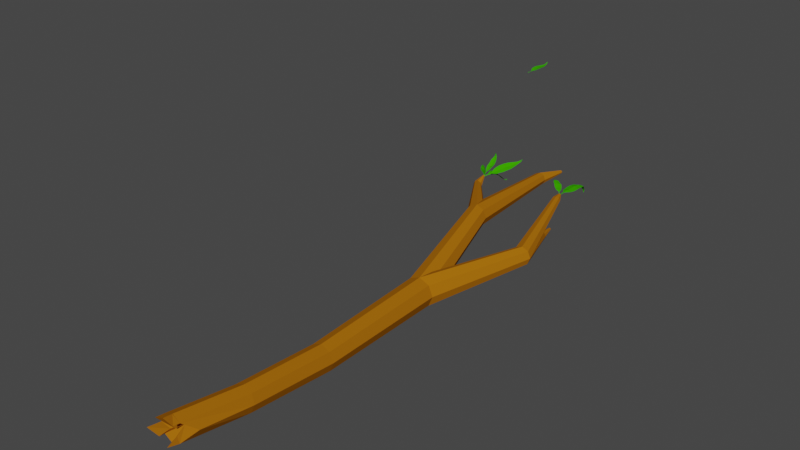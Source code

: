 # Source: stick_02.blend  (saved by Blender 3.4.6; exported with 4.5.12 LTS)
import bpy
from mathutils import Matrix  # noqa: F401  (used for matrix-valued properties, if any)

bpy.ops.wm.read_factory_settings(use_empty=True)
scene = bpy.context.scene
scene.name = 'Scene'

# ---- collections
col_collection = bpy.data.collections.new('Collection'); scene.collection.children.link(col_collection)

# ---- materials (node trees are filled in below, after node groups)
mat_material_001 = bpy.data.materials.new('Material.001')
mat_material_001.use_transparent_shadow = False
mat_leaf = bpy.data.materials.new('Leaf')
mat_leaf.use_transparent_shadow = False

# ---- material node trees
mat_material_001.use_nodes = True; mat_material_001.node_tree.nodes.clear()
_N = mat_material_001.node_tree.nodes; _L = mat_material_001.node_tree.links
n0 = _N.new('ShaderNodeBsdfPrincipled'); n0.name = 'Principled BSDF'; n0.location = (10, 300)
n0.distribution = 'GGX'
n0.subsurface_method = 'RANDOM_WALK_SKIN'
n0.inputs[0].default_value = (0.371, 0.1281, 0.004523, 1.0)
n0.inputs[2].default_value = 1.0
n0.inputs[3].default_value = 1.45
n0.inputs[13].default_value = 0.0
n0.inputs[27].default_value = (0.0, 0.0, 0.0, 1.0)
n0.inputs[28].default_value = 1.0
n1 = _N.new('ShaderNodeOutputMaterial'); n1.name = 'Material Output'; n1.location = (300, 300)
_L.new(n0.outputs[0], n1.inputs[0])
n1.is_active_output = True
mat_leaf.use_nodes = True; mat_leaf.node_tree.nodes.clear()
_N = mat_leaf.node_tree.nodes; _L = mat_leaf.node_tree.links
n0 = _N.new('ShaderNodeBsdfPrincipled'); n0.name = 'Principled BSDF'; n0.location = (10, 300)
n0.distribution = 'GGX'
n0.subsurface_method = 'RANDOM_WALK_SKIN'
n0.inputs[0].default_value = (0.03982, 0.3786, 0.0, 1.0)
n0.inputs[2].default_value = 1.0
n0.inputs[3].default_value = 1.45
n0.inputs[13].default_value = 0.0
n0.inputs[27].default_value = (0.0, 0.0, 0.0, 1.0)
n0.inputs[28].default_value = 1.0
n1 = _N.new('ShaderNodeOutputMaterial'); n1.name = 'Material Output'; n1.location = (300, 300)
_L.new(n0.outputs[0], n1.inputs[0])
n1.is_active_output = True

# ---- world
world_world = bpy.data.worlds.new('World'); scene.world = world_world
world_world.use_nodes = True; world_world.node_tree.nodes.clear()
_N = world_world.node_tree.nodes; _L = world_world.node_tree.links
n0 = _N.new('ShaderNodeOutputWorld'); n0.name = 'World Output'; n0.location = (300, 300)
n1 = _N.new('ShaderNodeBackground'); n1.name = 'Background'; n1.location = (10, 300)
n1.inputs[0].default_value = (0.05088, 0.05088, 0.05088, 1.0)
_L.new(n1.outputs[0], n0.inputs[0])
n0.is_active_output = True
world_world.color = (0.05088, 0.05088, 0.05088)
world_world.use_sun_shadow = False
world_world.sun_shadow_jitter_overblur = 0.0

# ---- meshes
me_cylinder = bpy.data.meshes.new('Cylinder')
me_cylinder.from_pydata([(1.449e-10, -0.08146, 0.1232), (0.01303, -1.157, 0.08345), (0.08714, -0.08146, 0.08714), (0.08986, -1.157, 0.05162), (0.1232, -0.08146, -3.34e-09), (0.1217, -1.157, -0.0252), (0.08714, -0.08146, -0.08714), (0.08986, -1.157, -0.102), (1.449e-10, -0.08146, -0.1232), (0.01303, -1.157, -0.1339), (-0.08714, -0.08146, -0.08714), (-0.0638, -1.157, -0.102), (-0.1232, -0.08146, -3.34e-09), (-0.09562, -1.157, -0.0252), (-0.08714, -0.08146, 0.08714), (-0.0638, -1.157, 0.05162), (-0.1799, 0.8689, 0.3115), (-0.114, 0.8689, 0.2842), (-0.08673, 0.8689, 0.2183), (-0.114, 0.8689, 0.1524), (-0.1799, 0.8689, 0.1251), (-0.2459, 0.8689, 0.1524), (-0.2732, 0.8689, 0.2183), (-0.2459, 0.8689, 0.2842), (0.008033, -1.855, 0.1305), (0.08073, -1.86, 0.099), (0.1096, -1.869, 0.0255), (0.07763, -1.876, -0.04692), (0.003654, -1.876, -0.07584), (-0.06904, -1.871, -0.04431), (-0.09787, -1.862, 0.0292), (-0.06594, -1.856, 0.1016), (0.4995, 0.5132, 0.3094), (0.5532, 0.5132, 0.2872), (0.5754, 0.5132, 0.2335), (0.5532, 0.5132, 0.1798), (0.4995, 0.5132, 0.1576), (0.4459, 0.5132, 0.1798), (0.4236, 0.5132, 0.2335), (0.4459, 0.5132, 0.2872), (-0.1799, 1.79, 0.2707), (-0.1429, 1.79, 0.2553), (-0.1276, 1.79, 0.2183), (-0.1429, 1.79, 0.1812), (-0.1799, 1.79, 0.1659), (-0.217, 1.79, 0.1812), (-0.2323, 1.79, 0.2183), (-0.217, 1.79, 0.2553), (0.3358, 1.219, 0.4125), (0.3587, 1.226, 0.4025), (0.3669, 1.234, 0.3797), (0.3555, 1.241, 0.3574), (0.3312, 1.241, 0.3487), (0.3083, 1.234, 0.3588), (0.3001, 1.225, 0.3816), (0.3115, 1.219, 0.4039), (0.3043, 1.098, 0.1367), (0.328, 1.098, 0.1269), (0.3379, 1.098, 0.1031), (0.328, 1.098, 0.07938), (0.3043, 1.098, 0.06954), (0.2805, 1.098, 0.07938), (0.2707, 1.098, 0.1031), (0.2805, 1.098, 0.1269), (-0.04666, -2.384, 0.1793), (0.02603, -2.39, 0.1478), (0.08758, -2.295, 0.0742), (0.02294, -2.405, 0.001893), (-0.05104, -2.406, -0.02702), (-0.1237, -2.4, 0.004509), (-0.1526, -2.392, 0.07801), (-0.1206, -2.385, 0.1504), (-0.03185, -2.312, 0.06799), (0.02264, -2.439, 0.1524), (-0.04228, -2.388, 0.1819), (-0.01651, -2.342, 0.1047), (-0.1596, -2.498, 0.0913), (-0.1198, -2.445, 0.01107), (-0.08036, -2.385, 0.05376), (-0.05149, -2.421, -0.02545), (0.009254, -2.491, 0.0165), (-0.03875, -2.374, 0.01061), (-0.04881, -2.455, 0.1869), (-0.1228, -2.456, 0.158), (-0.034, -2.383, 0.07557), (0.2887, 1.234, 0.1133), (0.2966, 1.234, 0.11), (0.2998, 1.234, 0.1021), (0.2966, 1.234, 0.09424), (0.2887, 1.234, 0.09097), (0.2808, 1.234, 0.09424), (0.2775, 1.234, 0.1021), (0.2808, 1.234, 0.11), (0.3273, 1.283, 0.4121), (0.3358, 1.286, 0.4084), (0.3389, 1.289, 0.3999), (0.3346, 1.291, 0.3916), (0.3255, 1.291, 0.3883), (0.317, 1.289, 0.3921), (0.3139, 1.286, 0.4006), (0.3182, 1.283, 0.4089), (-0.08075, 1.961, 0.2628), (-0.07055, 1.961, 0.2586), (-0.06633, 1.961, 0.2484), (-0.07055, 1.961, 0.2382), (-0.08075, 1.961, 0.234), (-0.09096, 1.961, 0.2382), (-0.09518, 1.961, 0.2484), (-0.09096, 1.961, 0.2586), (-0.4645, 1.272, 0.2964), (-0.4359, 1.272, 0.2846), (-0.4241, 1.272, 0.256), (-0.4359, 1.272, 0.2274), (-0.4645, 1.272, 0.2155), (-0.4931, 1.272, 0.2274), (-0.5049, 1.272, 0.256), (-0.4931, 1.272, 0.2846), (-0.4629, 1.351, 0.3208), (-0.4555, 1.351, 0.3178), (-0.4524, 1.351, 0.3104), (-0.4555, 1.351, 0.3029), (-0.4629, 1.351, 0.2999), (-0.4703, 1.351, 0.3029), (-0.4734, 1.351, 0.3104), (-0.4703, 1.351, 0.3178), (-0.4669, 1.351, 0.3162), (-0.46, 1.351, 0.3162), (-0.4655, 1.373, 0.3288), (-0.4614, 1.373, 0.3288), (-0.467, 1.392, 0.3399), (-0.4599, 1.392, 0.3399), (-0.4818, 1.414, 0.3564), (-0.4434, 1.412, 0.3554), (-0.4895, 1.446, 0.3749), (-0.4369, 1.446, 0.3754), (-0.4881, 1.488, 0.4066), (-0.4406, 1.492, 0.4044), (-0.4711, 1.516, 0.4381), (-0.4541, 1.521, 0.4372), (-0.4597, 1.508, 0.4699), (-0.4571, 1.509, 0.4699), (-0.4634, 1.351, 0.3162), (-0.4634, 1.373, 0.3288), (-0.4634, 1.392, 0.3399), (-0.4634, 1.415, 0.3517), (-0.463, 1.45, 0.3694), (-0.4645, 1.494, 0.4027), (-0.4626, 1.519, 0.4377), (-0.458, 1.508, 0.4708), (-0.4617, 1.351, 0.3162), (-0.4624, 1.373, 0.3288), (-0.4617, 1.392, 0.3399), (-0.4534, 1.413, 0.3536), (-0.4498, 1.449, 0.3713), (-0.4516, 1.493, 0.4038), (-0.4583, 1.52, 0.4375), (-0.4575, 1.508, 0.4705), (-0.4645, 1.373, 0.3288), (-0.4652, 1.392, 0.3399), (-0.4735, 1.413, 0.3538), (-0.4761, 1.448, 0.3715), (-0.4768, 1.491, 0.4049), (-0.4668, 1.517, 0.4379), (-0.4586, 1.508, 0.4707), (-0.4652, 1.351, 0.3162), (-0.4562, 1.518, 0.4561), (-0.466, 1.515, 0.4566), (-0.4611, 1.517, 0.4564), (-0.4587, 1.517, 0.4562), (-0.4636, 1.516, 0.4565), (-0.4474, 1.511, 0.4217), (-0.4814, 1.509, 0.4223), (-0.4647, 1.513, 0.4197), (-0.4561, 1.512, 0.4204), (-0.473, 1.511, 0.4206), (-0.4372, 1.471, 0.386), (-0.4887, 1.469, 0.387), (-0.4636, 1.473, 0.3851), (-0.4506, 1.473, 0.386), (-0.4763, 1.471, 0.3871), (-0.4403, 1.428, 0.3676), (-0.4866, 1.428, 0.3669), (-0.4634, 1.43, 0.3638), (-0.4519, 1.429, 0.3659), (-0.475, 1.429, 0.3656), (-0.4566, 1.514, 0.4643), (-0.4597, 1.513, 0.4645), (-0.4582, 1.513, 0.4644), (-0.4612, 1.513, 0.4646), (-0.4628, 1.512, 0.4646), (-0.4602, 1.35, 0.3157), (-0.4523, 1.346, 0.311), (-0.4395, 1.378, 0.3244), (-0.4349, 1.376, 0.3216), (-0.4243, 1.404, 0.3339), (-0.4162, 1.401, 0.3292), (-0.4196, 1.441, 0.3585), (-0.3769, 1.419, 0.3317), (-0.3995, 1.487, 0.3803), (-0.339, 1.458, 0.3459), (-0.3579, 1.549, 0.3955), (-0.3034, 1.523, 0.3635), (-0.3017, 1.602, 0.4026), (-0.2815, 1.593, 0.3908), (-0.2644, 1.625, 0.4256), (-0.2612, 1.624, 0.4239), (-0.4563, 1.348, 0.3133), (-0.4372, 1.377, 0.323), (-0.4203, 1.403, 0.3316), (-0.4015, 1.432, 0.34), (-0.3708, 1.475, 0.3583), (-0.3321, 1.539, 0.374), (-0.2916, 1.598, 0.3967), (-0.2615, 1.625, 0.4265), (-0.4543, 1.347, 0.3122), (-0.436, 1.376, 0.3223), (-0.4183, 1.402, 0.3304), (-0.3892, 1.425, 0.3359), (-0.3548, 1.467, 0.3524), (-0.3166, 1.531, 0.3686), (-0.2866, 1.595, 0.3937), (-0.2612, 1.624, 0.4257), (-0.4383, 1.377, 0.3237), (-0.4223, 1.403, 0.3328), (-0.412, 1.436, 0.3497), (-0.385, 1.481, 0.3699), (-0.3455, 1.544, 0.3856), (-0.2966, 1.6, 0.3996), (-0.2623, 1.625, 0.4267), (-0.4583, 1.349, 0.3145), (-0.2703, 1.614, 0.4048), (-0.2819, 1.619, 0.4116), (-0.2761, 1.616, 0.4082), (-0.2732, 1.615, 0.4065), (-0.279, 1.618, 0.4099), (-0.2912, 1.557, 0.3773), (-0.3309, 1.577, 0.3981), (-0.3124, 1.569, 0.3836), (-0.3018, 1.563, 0.3804), (-0.3217, 1.573, 0.3907), (-0.3194, 1.489, 0.3564), (-0.3788, 1.517, 0.3901), (-0.3507, 1.506, 0.3685), (-0.335, 1.497, 0.3627), (-0.3645, 1.511, 0.3799), (-0.3574, 1.438, 0.3405), (-0.4107, 1.463, 0.3707), (-0.3856, 1.453, 0.3508), (-0.3714, 1.445, 0.3458), (-0.398, 1.458, 0.3611), (-0.2648, 1.62, 0.4146), (-0.2684, 1.622, 0.4168), (-0.2666, 1.621, 0.4157), (-0.2702, 1.623, 0.4178), (-0.2721, 1.624, 0.4189), (-0.4567, 1.351, 0.3076), (-0.4614, 1.348, 0.3135), (-0.4752, 1.374, 0.307), (-0.4779, 1.373, 0.3105), (-0.4896, 1.396, 0.3042), (-0.4944, 1.393, 0.3102), (-0.5005, 1.426, 0.2867), (-0.5254, 1.408, 0.3199), (-0.5223, 1.464, 0.2759), (-0.5586, 1.441, 0.3202), (-0.5587, 1.515, 0.2765), (-0.5911, 1.494, 0.3171), (-0.604, 1.559, 0.2877), (-0.6159, 1.551, 0.3027), (-0.6394, 1.578, 0.281), (-0.6413, 1.577, 0.2832), (-0.459, 1.35, 0.3105), (-0.4765, 1.373, 0.3087), (-0.492, 1.395, 0.3072), (-0.5089, 1.419, 0.3062), (-0.5379, 1.454, 0.3012), (-0.5722, 1.507, 0.3006), (-0.6099, 1.555, 0.2952), (-0.6418, 1.577, 0.2812), (-0.4602, 1.349, 0.312), (-0.4772, 1.373, 0.3096), (-0.4932, 1.394, 0.3087), (-0.5172, 1.413, 0.313), (-0.5484, 1.447, 0.3105), (-0.5825, 1.5, 0.3093), (-0.6129, 1.553, 0.2989), (-0.6418, 1.577, 0.2819), (-0.4758, 1.374, 0.3079), (-0.4908, 1.395, 0.3057), (-0.5037, 1.422, 0.2957), (-0.5304, 1.459, 0.2882), (-0.5653, 1.511, 0.2878), (-0.607, 1.557, 0.2914), (-0.6412, 1.577, 0.2808), (-0.4579, 1.35, 0.309), (-0.6286, 1.568, 0.2952), (-0.6218, 1.573, 0.2866), (-0.6252, 1.57, 0.2909), (-0.6269, 1.569, 0.2931), (-0.6235, 1.571, 0.2887), (-0.6045, 1.522, 0.3102), (-0.5802, 1.538, 0.2825), (-0.5901, 1.532, 0.2991), (-0.5973, 1.527, 0.3047), (-0.585, 1.535, 0.2909), (-0.5767, 1.466, 0.3179), (-0.5411, 1.489, 0.2745), (-0.5563, 1.479, 0.2994), (-0.5667, 1.473, 0.3084), (-0.549, 1.484, 0.2866), (-0.5429, 1.423, 0.3189), (-0.5109, 1.444, 0.28), (-0.5243, 1.436, 0.3026), (-0.5337, 1.43, 0.3106), (-0.5178, 1.44, 0.291), (-0.6358, 1.574, 0.2893), (-0.6337, 1.575, 0.2866), (-0.6347, 1.574, 0.288), (-0.6326, 1.576, 0.2852), (-0.6315, 1.576, 0.2839), (-0.4668, 1.345, 0.3092), (-0.4573, 1.345, 0.3062), (-0.4639, 1.381, 0.3071), (-0.4584, 1.381, 0.3053), (-0.4652, 1.413, 0.3065), (-0.4556, 1.413, 0.3034), (-0.4829, 1.473, 0.3118), (-0.4308, 1.462, 0.2984), (-0.4916, 1.523, 0.2906), (-0.4197, 1.511, 0.2723), (-0.4852, 1.587, 0.245), (-0.4204, 1.572, 0.2305), (-0.4635, 1.636, 0.1889), (-0.4396, 1.631, 0.1835), (-0.4466, 1.679, 0.171), (-0.4429, 1.679, 0.1702), (-0.462, 1.345, 0.3077), (-0.4612, 1.381, 0.3062), (-0.4604, 1.413, 0.3049), (-0.4599, 1.464, 0.3006), (-0.4574, 1.514, 0.2767), (-0.4543, 1.575, 0.2331), (-0.4515, 1.633, 0.1862), (-0.444, 1.681, 0.171), (-0.4597, 1.345, 0.307), (-0.4598, 1.381, 0.3058), (-0.458, 1.413, 0.3042), (-0.4453, 1.463, 0.2996), (-0.4384, 1.513, 0.2748), (-0.436, 1.574, 0.2319), (-0.4455, 1.632, 0.1848), (-0.4434, 1.68, 0.1708), (-0.4625, 1.381, 0.3067), (-0.4628, 1.413, 0.3057), (-0.4725, 1.468, 0.3072), (-0.4743, 1.519, 0.2842), (-0.4704, 1.582, 0.2396), (-0.4575, 1.635, 0.1875), (-0.445, 1.681, 0.1712), (-0.4644, 1.345, 0.3085), (-0.4424, 1.655, 0.171), (-0.4562, 1.658, 0.1741), (-0.4493, 1.657, 0.1726), (-0.4458, 1.656, 0.1718), (-0.4527, 1.657, 0.1734), (-0.4285, 1.602, 0.2073), (-0.4757, 1.611, 0.2159), (-0.4536, 1.603, 0.2081), (-0.4411, 1.602, 0.2077), (-0.4647, 1.607, 0.2119), (-0.4194, 1.544, 0.254), (-0.49, 1.556, 0.2719), (-0.4564, 1.547, 0.2582), (-0.4378, 1.546, 0.2564), (-0.473, 1.552, 0.2656), (-0.4246, 1.487, 0.2871), (-0.488, 1.498, 0.303), (-0.458, 1.49, 0.2903), (-0.4413, 1.489, 0.2889), (-0.4729, 1.494, 0.297), (-0.4426, 1.668, 0.1691), (-0.447, 1.669, 0.1701), (-0.4448, 1.669, 0.1696), (-0.4491, 1.67, 0.1706), (-0.4513, 1.67, 0.1711), (0.3373, 1.276, 0.3972), (0.3316, 1.271, 0.3982), (0.3197, 1.296, 0.405), (0.3164, 1.293, 0.4055), (0.3065, 1.315, 0.4115), (0.3007, 1.31, 0.4125), (0.3002, 1.348, 0.4137), (0.2698, 1.319, 0.419), (0.2817, 1.384, 0.4221), (0.2385, 1.347, 0.4288), (0.2428, 1.418, 0.4319), (0.2068, 1.382, 0.4396), (0.1933, 1.446, 0.433), (0.1788, 1.434, 0.4361), (0.167, 1.459, 0.4093), (0.1648, 1.457, 0.4096), (0.3344, 1.274, 0.3977), (0.3181, 1.294, 0.4053), (0.3036, 1.312, 0.412), (0.2875, 1.333, 0.4206), (0.2613, 1.365, 0.4295), (0.2253, 1.4, 0.4405), (0.186, 1.44, 0.4345), (0.1654, 1.458, 0.408), (0.333, 1.272, 0.3979), (0.3173, 1.293, 0.4054), (0.3021, 1.311, 0.4122), (0.2786, 1.326, 0.4198), (0.2498, 1.356, 0.4289), (0.2153, 1.39, 0.4398), (0.1824, 1.437, 0.4353), (0.1651, 1.458, 0.4084), (0.3189, 1.295, 0.4051), (0.305, 1.314, 0.4117), (0.295, 1.34, 0.4167), (0.2714, 1.375, 0.4253), (0.2345, 1.41, 0.4357), (0.1897, 1.443, 0.4338), (0.1659, 1.459, 0.4081), (0.3359, 1.275, 0.3974), (0.1694, 1.449, 0.4249), (0.1778, 1.456, 0.4231), (0.1736, 1.452, 0.424), (0.1715, 1.451, 0.4244), (0.1757, 1.454, 0.4235), (0.1916, 1.407, 0.4421), (0.2179, 1.433, 0.4383), (0.2052, 1.42, 0.4441), (0.1984, 1.414, 0.4436), (0.2116, 1.427, 0.4414), (0.2219, 1.369, 0.4373), (0.2644, 1.406, 0.4309), (0.2443, 1.387, 0.4384), (0.2329, 1.378, 0.4374), (0.2542, 1.397, 0.4342), (0.2537, 1.334, 0.4224), (0.2919, 1.366, 0.4167), (0.274, 1.349, 0.4237), (0.2638, 1.342, 0.4229), (0.2828, 1.358, 0.4198), (0.1661, 1.454, 0.417), (0.1687, 1.456, 0.4164), (0.1674, 1.455, 0.4167), (0.17, 1.457, 0.4162), (0.1714, 1.458, 0.4158), (0.3355, 1.264, 0.401), (0.3235, 1.264, 0.401), (0.333, 1.307, 0.401), (0.326, 1.307, 0.401), (0.3355, 1.346, 0.401), (0.3234, 1.346, 0.401), (0.3611, 1.392, 0.3948), (0.295, 1.389, 0.3954), (0.3747, 1.456, 0.3919), (0.2843, 1.456, 0.3905), (0.371, 1.559, 0.383), (0.289, 1.559, 0.3829), (0.3471, 1.631, 0.3422), (0.3169, 1.631, 0.3422), (0.3345, 1.656, 0.2895), (0.3299, 1.656, 0.2893), (0.3295, 1.264, 0.401), (0.3295, 1.307, 0.401), (0.3295, 1.346, 0.401), (0.3295, 1.389, 0.4028), (0.3295, 1.456, 0.398), (0.3295, 1.563, 0.3896), (0.332, 1.631, 0.3422), (0.332, 1.655, 0.2869), (0.3265, 1.264, 0.401), (0.3277, 1.307, 0.401), (0.3265, 1.346, 0.401), (0.3122, 1.389, 0.399), (0.3069, 1.456, 0.3938), (0.3077, 1.561, 0.3857), (0.3244, 1.631, 0.3422), (0.3311, 1.655, 0.2877), (0.3312, 1.307, 0.401), (0.3325, 1.346, 0.401), (0.3467, 1.389, 0.3986), (0.3521, 1.456, 0.3941), (0.3512, 1.561, 0.3858), (0.3396, 1.631, 0.3422), (0.3331, 1.655, 0.2871), (0.3325, 1.264, 0.401), (0.3233, 1.65, 0.3164), (0.3407, 1.65, 0.3164), (0.332, 1.65, 0.3164), (0.3276, 1.65, 0.3164), (0.3363, 1.65, 0.3164), (0.3027, 1.595, 0.3699), (0.3613, 1.597, 0.3722), (0.332, 1.6, 0.3754), (0.3173, 1.598, 0.3727), (0.3467, 1.599, 0.374), (0.2851, 1.502, 0.3905), (0.3739, 1.502, 0.3919), (0.3295, 1.502, 0.398), (0.3073, 1.502, 0.3939), (0.3517, 1.502, 0.3942), (0.2896, 1.423, 0.3905), (0.3694, 1.423, 0.3919), (0.3295, 1.423, 0.398), (0.3096, 1.423, 0.394), (0.3494, 1.423, 0.3944), (0.3265, 1.655, 0.3015), (0.332, 1.655, 0.3015), (0.3292, 1.655, 0.3015), (0.3347, 1.655, 0.3015), (0.3375, 1.655, 0.3015)], [], [(0, 1, 3, 2), (2, 3, 5, 4), (4, 5, 7, 6), (6, 7, 9, 8), (8, 9, 11, 10), (10, 11, 13, 12), (5, 3, 25, 26), (12, 13, 15, 14), (14, 15, 1, 0), (10, 12, 22, 21), (21, 22, 46, 45), (6, 8, 20, 19), (12, 14, 23, 22), (2, 4, 18, 17), (8, 10, 21, 20), (14, 0, 16, 23), (0, 2, 17, 16), (4, 6, 19, 18), (25, 24, 64, 65), (11, 9, 28, 29), (1, 15, 31, 24), (3, 1, 24, 25), (7, 5, 26, 27), (13, 11, 29, 30), (9, 7, 27, 28), (15, 13, 30, 31), (6, 4, 34, 35), (12, 10, 37, 38), (8, 6, 35, 36), (14, 12, 38, 39), (4, 2, 33, 34), (10, 8, 36, 37), (0, 14, 39, 32), (2, 0, 32, 33), (41, 42, 103, 102), (19, 20, 44, 43), (17, 18, 42, 41), (22, 23, 47, 46), (20, 21, 45, 44), (18, 19, 43, 42), (16, 17, 41, 40), (23, 16, 40, 47), (39, 38, 54, 55), (37, 36, 52, 53), (35, 34, 50, 51), (33, 32, 48, 49), (32, 39, 55, 48), (38, 37, 53, 54), (36, 35, 51, 52), (34, 33, 49, 50), (38, 39, 63, 62), (36, 37, 61, 60), (34, 35, 59, 58), (32, 33, 57, 56), (39, 32, 56, 63), (37, 38, 62, 61), (35, 36, 60, 59), (33, 34, 58, 57), (65, 72, 66), (24, 31, 71, 64), (30, 29, 69, 70), (28, 27, 67, 68), (26, 25, 65, 66), (31, 30, 70, 71), (29, 28, 68, 69), (27, 26, 66, 67), (68, 72, 69), (69, 72, 78, 77), (70, 72, 71), (71, 72, 84, 83), (66, 72, 67), (67, 72, 81, 80), (72, 65, 73, 75), (75, 73, 74), (64, 72, 75, 74), (65, 64, 74, 73), (77, 78, 76), (72, 70, 76, 78), (70, 69, 77, 76), (80, 81, 79), (72, 68, 79, 81), (68, 67, 80, 79), (83, 84, 82), (72, 64, 82, 84), (64, 71, 83, 82), (61, 62, 91, 90), (85, 86, 87, 88, 89, 90, 91, 92), (59, 60, 89, 88), (57, 58, 87, 86), (62, 63, 92, 91), (60, 61, 90, 89), (58, 59, 88, 87), (56, 57, 86, 85), (63, 56, 85, 92), (55, 54, 99, 100), (94, 93, 100, 99, 98, 97, 96, 95), (53, 52, 97, 98), (51, 50, 95, 96), (49, 48, 93, 94), (48, 55, 100, 93), (54, 53, 98, 99), (52, 51, 96, 97), (50, 49, 94, 95), (101, 102, 103, 104, 105, 106, 107, 108), (46, 47, 108, 107), (44, 45, 106, 105), (42, 43, 104, 103), (40, 41, 102, 101), (47, 40, 101, 108), (45, 46, 107, 106), (43, 44, 105, 104), (16, 23, 116, 109), (22, 21, 114, 115), (20, 19, 112, 113), (18, 17, 110, 111), (23, 22, 115, 116), (21, 20, 113, 114), (19, 18, 111, 112), (17, 16, 109, 110), (116, 115, 123, 124), (114, 113, 121, 122), (112, 111, 119, 120), (110, 109, 117, 118), (109, 116, 124, 117), (115, 114, 122, 123), (113, 112, 120, 121), (111, 110, 118, 119), (117, 124, 123, 122, 121, 120, 119, 118), (149, 126, 128, 150), (150, 128, 130, 151), (151, 130, 132, 152), (183, 180, 134, 153), (178, 175, 136, 154), (173, 170, 138, 155), (187, 185, 140, 156), (188, 186, 148, 163), (174, 172, 147, 162), (179, 177, 146, 161), (184, 182, 145, 160), (158, 143, 144, 159), (157, 142, 143, 158), (164, 141, 142, 157), (186, 187, 156, 148), (172, 173, 155, 147), (177, 178, 154, 146), (182, 183, 153, 145), (143, 151, 152, 144), (142, 150, 151, 143), (141, 149, 150, 142), (125, 164, 157, 127), (127, 157, 158, 129), (129, 158, 159, 131), (181, 184, 160, 133), (176, 179, 161, 135), (171, 174, 162, 137), (189, 188, 163, 139), (137, 162, 169, 166), (147, 155, 168, 167), (162, 147, 167, 169), (155, 138, 165, 168), (135, 161, 174, 171), (146, 154, 173, 172), (161, 146, 172, 174), (154, 136, 170, 173), (133, 160, 179, 176), (145, 153, 178, 177), (160, 145, 177, 179), (153, 134, 175, 178), (131, 159, 184, 181), (144, 152, 183, 182), (159, 144, 182, 184), (152, 132, 180, 183), (166, 169, 188, 189), (167, 168, 187, 186), (169, 167, 186, 188), (168, 165, 185, 187), (214, 191, 193, 215), (215, 193, 195, 216), (216, 195, 197, 217), (248, 245, 199, 218), (243, 240, 201, 219), (238, 235, 203, 220), (252, 250, 205, 221), (253, 251, 213, 228), (239, 237, 212, 227), (244, 242, 211, 226), (249, 247, 210, 225), (223, 208, 209, 224), (222, 207, 208, 223), (229, 206, 207, 222), (251, 252, 221, 213), (237, 238, 220, 212), (242, 243, 219, 211), (247, 248, 218, 210), (208, 216, 217, 209), (207, 215, 216, 208), (206, 214, 215, 207), (190, 229, 222, 192), (192, 222, 223, 194), (194, 223, 224, 196), (246, 249, 225, 198), (241, 244, 226, 200), (236, 239, 227, 202), (254, 253, 228, 204), (202, 227, 234, 231), (212, 220, 233, 232), (227, 212, 232, 234), (220, 203, 230, 233), (200, 226, 239, 236), (211, 219, 238, 237), (226, 211, 237, 239), (219, 201, 235, 238), (198, 225, 244, 241), (210, 218, 243, 242), (225, 210, 242, 244), (218, 199, 240, 243), (196, 224, 249, 246), (209, 217, 248, 247), (224, 209, 247, 249), (217, 197, 245, 248), (231, 234, 253, 254), (232, 233, 252, 251), (234, 232, 251, 253), (233, 230, 250, 252), (279, 256, 258, 280), (280, 258, 260, 281), (281, 260, 262, 282), (313, 310, 264, 283), (308, 305, 266, 284), (303, 300, 268, 285), (317, 315, 270, 286), (318, 316, 278, 293), (304, 302, 277, 292), (309, 307, 276, 291), (314, 312, 275, 290), (288, 273, 274, 289), (287, 272, 273, 288), (294, 271, 272, 287), (316, 317, 286, 278), (302, 303, 285, 277), (307, 308, 284, 276), (312, 313, 283, 275), (273, 281, 282, 274), (272, 280, 281, 273), (271, 279, 280, 272), (255, 294, 287, 257), (257, 287, 288, 259), (259, 288, 289, 261), (311, 314, 290, 263), (306, 309, 291, 265), (301, 304, 292, 267), (319, 318, 293, 269), (267, 292, 299, 296), (277, 285, 298, 297), (292, 277, 297, 299), (285, 268, 295, 298), (265, 291, 304, 301), (276, 284, 303, 302), (291, 276, 302, 304), (284, 266, 300, 303), (263, 290, 309, 306), (275, 283, 308, 307), (290, 275, 307, 309), (283, 264, 305, 308), (261, 289, 314, 311), (274, 282, 313, 312), (289, 274, 312, 314), (282, 262, 310, 313), (296, 299, 318, 319), (297, 298, 317, 316), (299, 297, 316, 318), (298, 295, 315, 317), (344, 321, 323, 345), (345, 323, 325, 346), (346, 325, 327, 347), (378, 375, 329, 348), (373, 370, 331, 349), (368, 365, 333, 350), (382, 380, 335, 351), (383, 381, 343, 358), (369, 367, 342, 357), (374, 372, 341, 356), (379, 377, 340, 355), (353, 338, 339, 354), (352, 337, 338, 353), (359, 336, 337, 352), (381, 382, 351, 343), (367, 368, 350, 342), (372, 373, 349, 341), (377, 378, 348, 340), (338, 346, 347, 339), (337, 345, 346, 338), (336, 344, 345, 337), (320, 359, 352, 322), (322, 352, 353, 324), (324, 353, 354, 326), (376, 379, 355, 328), (371, 374, 356, 330), (366, 369, 357, 332), (384, 383, 358, 334), (332, 357, 364, 361), (342, 350, 363, 362), (357, 342, 362, 364), (350, 333, 360, 363), (330, 356, 369, 366), (341, 349, 368, 367), (356, 341, 367, 369), (349, 331, 365, 368), (328, 355, 374, 371), (340, 348, 373, 372), (355, 340, 372, 374), (348, 329, 370, 373), (326, 354, 379, 376), (339, 347, 378, 377), (354, 339, 377, 379), (347, 327, 375, 378), (361, 364, 383, 384), (362, 363, 382, 381), (364, 362, 381, 383), (363, 360, 380, 382), (409, 386, 388, 410), (410, 388, 390, 411), (411, 390, 392, 412), (443, 440, 394, 413), (438, 435, 396, 414), (433, 430, 398, 415), (447, 445, 400, 416), (448, 446, 408, 423), (434, 432, 407, 422), (439, 437, 406, 421), (444, 442, 405, 420), (418, 403, 404, 419), (417, 402, 403, 418), (424, 401, 402, 417), (446, 447, 416, 408), (432, 433, 415, 407), (437, 438, 414, 406), (442, 443, 413, 405), (403, 411, 412, 404), (402, 410, 411, 403), (401, 409, 410, 402), (385, 424, 417, 387), (387, 417, 418, 389), (389, 418, 419, 391), (441, 444, 420, 393), (436, 439, 421, 395), (431, 434, 422, 397), (449, 448, 423, 399), (397, 422, 429, 426), (407, 415, 428, 427), (422, 407, 427, 429), (415, 398, 425, 428), (395, 421, 434, 431), (406, 414, 433, 432), (421, 406, 432, 434), (414, 396, 430, 433), (393, 420, 439, 436), (405, 413, 438, 437), (420, 405, 437, 439), (413, 394, 435, 438), (391, 419, 444, 441), (404, 412, 443, 442), (419, 404, 442, 444), (412, 392, 440, 443), (426, 429, 448, 449), (427, 428, 447, 446), (429, 427, 446, 448), (428, 425, 445, 447), (474, 451, 453, 475), (475, 453, 455, 476), (476, 455, 457, 477), (508, 505, 459, 478), (503, 500, 461, 479), (498, 495, 463, 480), (512, 510, 465, 481), (513, 511, 473, 488), (499, 497, 472, 487), (504, 502, 471, 486), (509, 507, 470, 485), (483, 468, 469, 484), (482, 467, 468, 483), (489, 466, 467, 482), (511, 512, 481, 473), (497, 498, 480, 472), (502, 503, 479, 471), (507, 508, 478, 470), (468, 476, 477, 469), (467, 475, 476, 468), (466, 474, 475, 467), (450, 489, 482, 452), (452, 482, 483, 454), (454, 483, 484, 456), (506, 509, 485, 458), (501, 504, 486, 460), (496, 499, 487, 462), (514, 513, 488, 464), (462, 487, 494, 491), (472, 480, 493, 492), (487, 472, 492, 494), (480, 463, 490, 493), (460, 486, 499, 496), (471, 479, 498, 497), (486, 471, 497, 499), (479, 461, 495, 498), (458, 485, 504, 501), (470, 478, 503, 502), (485, 470, 502, 504), (478, 459, 500, 503), (456, 484, 509, 506), (469, 477, 508, 507), (484, 469, 507, 509), (477, 457, 505, 508), (491, 494, 513, 514), (492, 493, 512, 511), (494, 492, 511, 513), (493, 490, 510, 512)])
me_cylinder.polygons.foreach_set('material_index', [0, 0, 0, 0, 0, 0, 0, 0, 0, 0, 0, 0, 0, 0, 0, 0, 0, 0, 0, 0, 0, 0, 0, 0, 0, 0, 0, 0, 0, 0, 0, 0, 0, 0, 0, 0, 0, 0, 0, 0, 0, 0, 0, 0, 0, 0, 0, 0, 0, 0, 0, 0, 0, 0, 0, 0, 0, 0, 0, 0, 0, 0, 0, 0, 0, 0, 0, 0, 0, 0, 0, 0, 0, 0, 0, 0, 0, 0, 0, 0, 0, 0, 0, 0, 0, 0, 0, 0, 0, 0, 0, 0, 0, 0, 0, 0, 0, 0, 0, 0, 0, 0, 0, 0, 0, 0, 0, 0, 0, 0, 0, 0, 0, 0, 0, 0, 0, 0, 0, 0, 0, 0, 0, 0, 0, 0, 0, 0, 1, 1, 1, 1, 1, 1, 1, 1, 1, 1, 1, 1, 1, 1, 1, 1, 1, 1, 1, 1, 1, 1, 1, 1, 1, 1, 1, 1, 1, 1, 1, 1, 1, 1, 1, 1, 1, 1, 1, 1, 1, 1, 1, 1, 1, 1, 1, 1, 1, 1, 1, 1, 1, 1, 1, 1, 1, 1, 1, 1, 1, 1, 1, 1, 1, 1, 1, 1, 1, 1, 1, 1, 1, 1, 1, 1, 1, 1, 1, 1, 1, 1, 1, 1, 1, 1, 1, 1, 1, 1, 1, 1, 1, 1, 1, 1, 1, 1, 1, 1, 1, 1, 1, 1, 1, 1, 1, 1, 1, 1, 1, 1, 1, 1, 1, 1, 1, 1, 1, 1, 1, 1, 1, 1, 1, 1, 1, 1, 1, 1, 1, 1, 1, 1, 1, 1, 1, 1, 1, 1, 1, 1, 1, 1, 1, 1, 1, 1, 1, 1, 1, 1, 1, 1, 1, 1, 1, 1, 1, 1, 1, 1, 1, 1, 1, 1, 1, 1, 1, 1, 1, 1, 1, 1, 1, 1, 1, 1, 1, 1, 1, 1, 1, 1, 1, 1, 1, 1, 1, 1, 1, 1, 1, 1, 1, 1, 1, 1, 1, 1, 1, 1, 1, 1, 1, 1, 1, 1, 1, 1, 1, 1, 1, 1, 1, 1, 1, 1, 1, 1, 1, 1, 1, 1, 1, 1, 1, 1, 1, 1, 1, 1, 1, 1, 1, 1, 1, 1, 1, 1, 1, 1, 1, 1, 1, 1, 1, 1, 1, 1, 1, 1, 1, 1, 1, 1, 1, 1, 1, 1, 1, 1, 1, 1, 1, 1, 1, 1, 1, 1, 1, 1, 1, 1, 1, 1, 1, 1, 1, 1, 1, 1, 1, 1, 1, 1, 1, 1])
_uv = me_cylinder.uv_layers.new(name='UVMap')
_uv.uv.foreach_set('vector', [1.0, 0.5, 1.0, 1.0, 0.875, 1.0, 0.875, 0.5, 0.875, 0.5, 0.875, 1.0, 0.75, 1.0, 0.75, 0.5, 0.75, 0.5, 0.75, 1.0, 0.625, 1.0, 0.625, 0.5, 0.625, 0.5, 0.625, 1.0, 0.5, 1.0, 0.5, 0.5, 0.5, 0.5, 0.5, 1.0, 0.375, 1.0, 0.375, 0.5, 0.375, 0.5, 0.375, 1.0, 0.25, 1.0, 0.25, 0.5, 0.75, 1.0, 0.875, 1.0, 0.875, 1.0, 0.75, 1.0, 0.25, 0.5, 0.25, 1.0, 0.125, 1.0, 0.125, 0.5, 0.125, 0.5, 0.125, 1.0, 0.0, 1.0, 0.0, 0.5, 0.375, 0.5, 0.25, 0.5, 0.25, 0.5, 0.375, 0.5, 0.375, 0.5, 0.25, 0.5, 0.25, 0.5, 0.375, 0.5, 0.625, 0.5, 0.5, 0.5, 0.5, 0.5, 0.625, 0.5, 0.25, 0.5, 0.125, 0.5, 0.125, 0.5, 0.25, 0.5, 0.875, 0.5, 0.75, 0.5, 0.75, 0.5, 0.875, 0.5, 0.5, 0.5, 0.375, 0.5, 0.375, 0.5, 0.5, 0.5, 0.125, 0.5, 0.0, 0.5, 0.0, 0.5, 0.125, 0.5, 1.0, 0.5, 0.875, 0.5, 0.875, 0.5, 1.0, 0.5, 0.75, 0.5, 0.625, 0.5, 0.625, 0.5, 0.75, 0.5, 0.875, 1.0, 1.0, 1.0, 1.0, 1.0, 0.875, 1.0, 0.375, 1.0, 0.5, 1.0, 0.5, 1.0, 0.375, 1.0, 0.0, 1.0, 0.125, 1.0, 0.125, 1.0, 0.0, 1.0, 0.875, 1.0, 1.0, 1.0, 1.0, 1.0, 0.875, 1.0, 0.625, 1.0, 0.75, 1.0, 0.75, 1.0, 0.625, 1.0, 0.25, 1.0, 0.375, 1.0, 0.375, 1.0, 0.25, 1.0, 0.5, 1.0, 0.625, 1.0, 0.625, 1.0, 0.5, 1.0, 0.125, 1.0, 0.25, 1.0, 0.25, 1.0, 0.125, 1.0, 0.625, 0.5, 0.75, 0.5, 0.75, 0.5, 0.625, 0.5, 0.25, 0.5, 0.375, 0.5, 0.375, 0.5, 0.25, 0.5, 0.5, 0.5, 0.625, 0.5, 0.625, 0.5, 0.5, 0.5, 0.125, 0.5, 0.25, 0.5, 0.25, 0.5, 0.125, 0.5, 0.75, 0.5, 0.875, 0.5, 0.875, 0.5, 0.75, 0.5, 0.375, 0.5, 0.5, 0.5, 0.5, 0.5, 0.375, 0.5, 0.0, 0.5, 0.125, 0.5, 0.125, 0.5, 0.0, 0.5, 0.875, 0.5, 1.0, 0.5, 1.0, 0.5, 0.875, 0.5, 0.875, 0.5, 0.75, 0.5, 0.75, 0.5, 0.875, 0.5, 0.625, 0.5, 0.5, 0.5, 0.5, 0.5, 0.625, 0.5, 0.875, 0.5, 0.75, 0.5, 0.75, 0.5, 0.875, 0.5, 0.25, 0.5, 0.125, 0.5, 0.125, 0.5, 0.25, 0.5, 0.5, 0.5, 0.375, 0.5, 0.375, 0.5, 0.5, 0.5, 0.75, 0.5, 0.625, 0.5, 0.625, 0.5, 0.75, 0.5, 1.0, 0.5, 0.875, 0.5, 0.875, 0.5, 1.0, 0.5, 0.125, 0.5, 0.0, 0.5, 0.0, 0.5, 0.125, 0.5, 0.125, 0.5, 0.25, 0.5, 0.25, 0.5, 0.125, 0.5, 0.375, 0.5, 0.5, 0.5, 0.5, 0.5, 0.375, 0.5, 0.625, 0.5, 0.75, 0.5, 0.75, 0.5, 0.625, 0.5, 0.875, 0.5, 1.0, 0.5, 1.0, 0.5, 0.875, 0.5, 0.0, 0.5, 0.125, 0.5, 0.125, 0.5, 0.0, 0.5, 0.25, 0.5, 0.375, 0.5, 0.375, 0.5, 0.25, 0.5, 0.5, 0.5, 0.625, 0.5, 0.625, 0.5, 0.5, 0.5, 0.75, 0.5, 0.875, 0.5, 0.875, 0.5, 0.75, 0.5, 0.25, 0.5, 0.125, 0.5, 0.125, 0.5, 0.25, 0.5, 0.5, 0.5, 0.375, 0.5, 0.375, 0.5, 0.5, 0.5, 0.75, 0.5, 0.625, 0.5, 0.625, 0.5, 0.75, 0.5, 1.0, 0.5, 0.875, 0.5, 0.875, 0.5, 1.0, 0.5, 0.125, 0.5, 0.0, 0.5, 0.0, 0.5, 0.125, 0.5, 0.375, 0.5, 0.25, 0.5, 0.25, 0.5, 0.375, 0.5, 0.625, 0.5, 0.5, 0.5, 0.5, 0.5, 0.625, 0.5, 0.875, 0.5, 0.75, 0.5, 0.75, 0.5, 0.875, 0.5, 0.4197, 0.4197, 0.25, 0.25, 0.49, 0.25, 0.0, 1.0, 0.125, 1.0, 0.125, 1.0, 0.0, 1.0, 0.25, 1.0, 0.375, 1.0, 0.375, 1.0, 0.25, 1.0, 0.5, 1.0, 0.625, 1.0, 0.625, 1.0, 0.5, 1.0, 0.75, 1.0, 0.875, 1.0, 0.875, 1.0, 0.75, 1.0, 0.125, 1.0, 0.25, 1.0, 0.25, 1.0, 0.125, 1.0, 0.375, 1.0, 0.5, 1.0, 0.5, 1.0, 0.375, 1.0, 0.625, 1.0, 0.75, 1.0, 0.75, 1.0, 0.625, 1.0, 0.25, 0.01, 0.25, 0.25, 0.08029, 0.08029, 0.08029, 0.08029, 0.25, 0.25, 0.25, 0.25, 0.08029, 0.08029, 0.01, 0.25, 0.25, 0.25, 0.08029, 0.4197, 0.08029, 0.4197, 0.25, 0.25, 0.25, 0.25, 0.08029, 0.4197, 0.49, 0.25, 0.25, 0.25, 0.4197, 0.08029, 0.4197, 0.08029, 0.25, 0.25, 0.25, 0.25, 0.4197, 0.08029, 0.25, 0.25, 0.4197, 0.4197, 0.4197, 0.4197, 0.25, 0.25, 0.25, 0.25, 0.4197, 0.4197, 0.25, 0.49, 0.25, 0.49, 0.25, 0.25, 0.25, 0.25, 0.25, 0.49, 0.875, 1.0, 1.0, 1.0, 1.0, 1.0, 0.875, 1.0, 0.08029, 0.08029, 0.25, 0.25, 0.01, 0.25, 0.25, 0.25, 0.01, 0.25, 0.01, 0.25, 0.25, 0.25, 0.25, 1.0, 0.375, 1.0, 0.375, 1.0, 0.25, 1.0, 0.4197, 0.08029, 0.25, 0.25, 0.25, 0.01, 0.25, 0.25, 0.25, 0.01, 0.25, 0.01, 0.25, 0.25, 0.5, 1.0, 0.625, 1.0, 0.625, 1.0, 0.5, 1.0, 0.08029, 0.4197, 0.25, 0.25, 0.25, 0.49, 0.25, 0.25, 0.25, 0.49, 0.25, 0.49, 0.25, 0.25, 0.0, 1.0, 0.125, 1.0, 0.125, 1.0, 0.0, 1.0, 0.375, 0.5, 0.25, 0.5, 0.25, 0.5, 0.375, 0.5, 0.0, 0.5, 0.875, 0.5, 0.75, 0.5, 0.625, 0.5, 0.5, 0.5, 0.375, 0.5, 0.25, 0.5, 0.125, 0.5, 0.625, 0.5, 0.5, 0.5, 0.5, 0.5, 0.625, 0.5, 0.875, 0.5, 0.75, 0.5, 0.75, 0.5, 0.875, 0.5, 0.25, 0.5, 0.125, 0.5, 0.125, 0.5, 0.25, 0.5, 0.5, 0.5, 0.375, 0.5, 0.375, 0.5, 0.5, 0.5, 0.75, 0.5, 0.625, 0.5, 0.625, 0.5, 0.75, 0.5, 1.0, 0.5, 0.875, 0.5, 0.875, 0.5, 1.0, 0.5, 0.125, 0.5, 0.0, 0.5, 0.0, 0.5, 0.125, 0.5, 0.125, 0.5, 0.25, 0.5, 0.25, 0.5, 0.125, 0.5, 0.875, 0.5, 0.0, 0.5, 0.125, 0.5, 0.25, 0.5, 0.375, 0.5, 0.5, 0.5, 0.625, 0.5, 0.75, 0.5, 0.375, 0.5, 0.5, 0.5, 0.5, 0.5, 0.375, 0.5, 0.625, 0.5, 0.75, 0.5, 0.75, 0.5, 0.625, 0.5, 0.875, 0.5, 1.0, 0.5, 1.0, 0.5, 0.875, 0.5, 0.0, 0.5, 0.125, 0.5, 0.125, 0.5, 0.0, 0.5, 0.25, 0.5, 0.375, 0.5, 0.375, 0.5, 0.25, 0.5, 0.5, 0.5, 0.625, 0.5, 0.625, 0.5, 0.5, 0.5, 0.75, 0.5, 0.875, 0.5, 0.875, 0.5, 0.75, 0.5, 0.75, 0.49, 0.9197, 0.4197, 0.99, 0.25, 0.9197, 0.08029, 0.75, 0.01, 0.5803, 0.08029, 0.51, 0.25, 0.5803, 0.4197, 0.25, 0.5, 0.125, 0.5, 0.125, 0.5, 0.25, 0.5, 0.5, 0.5, 0.375, 0.5, 0.375, 0.5, 0.5, 0.5, 0.75, 0.5, 0.625, 0.5, 0.625, 0.5, 0.75, 0.5, 1.0, 0.5, 0.875, 0.5, 0.875, 0.5, 1.0, 0.5, 0.125, 0.5, 0.0, 0.5, 0.0, 0.5, 0.125, 0.5, 0.375, 0.5, 0.25, 0.5, 0.25, 0.5, 0.375, 0.5, 0.625, 0.5, 0.5, 0.5, 0.5, 0.5, 0.625, 0.5, 0.0, 0.5, 0.125, 0.5, 0.125, 0.5, 0.0, 0.5, 0.25, 0.5, 0.375, 0.5, 0.375, 0.5, 0.25, 0.5, 0.5, 0.5, 0.625, 0.5, 0.625, 0.5, 0.5, 0.5, 0.75, 0.5, 0.875, 0.5, 0.875, 0.5, 0.75, 0.5, 0.125, 0.5, 0.25, 0.5, 0.25, 0.5, 0.125, 0.5, 0.375, 0.5, 0.5, 0.5, 0.5, 0.5, 0.375, 0.5, 0.625, 0.5, 0.75, 0.5, 0.75, 0.5, 0.625, 0.5, 0.875, 0.5, 1.0, 0.5, 1.0, 0.5, 0.875, 0.5, 0.125, 0.5, 0.25, 0.5, 0.25, 0.5, 0.125, 0.5, 0.375, 0.5, 0.5, 0.5, 0.5, 0.5, 0.375, 0.5, 0.625, 0.5, 0.75, 0.5, 0.75, 0.5, 0.625, 0.5, 0.875, 0.5, 1.0, 0.5, 1.0, 0.5, 0.875, 0.5, 0.0, 0.5, 0.125, 0.5, 0.125, 0.5, 0.0, 0.5, 0.25, 0.5, 0.375, 0.5, 0.375, 0.5, 0.25, 0.5, 0.5, 0.5, 0.625, 0.5, 0.625, 0.5, 0.5, 0.5, 0.75, 0.5, 0.875, 0.5, 0.875, 0.5, 0.75, 0.5, 0.0, 0.5, 0.125, 0.5, 0.25, 0.5, 0.375, 0.5, 0.5, 0.5, 0.625, 0.5, 0.75, 0.5, 0.875, 0.5, 0.75, 0.0, 1.0, 0.0, 1.0, 1.0, 0.75, 1.0, 0.75, 1.0, 1.0, 1.0, 1.0, 1.0, 0.75, 1.0, 0.75, 1.0, 1.0, 1.0, 1.0, 1.0, 0.75, 1.0, 0.75, 1.0, 1.0, 1.0, 1.0, 1.0, 0.75, 1.0, 0.75, 1.0, 1.0, 1.0, 1.0, 1.0, 0.75, 1.0, 0.75, 1.0, 1.0, 1.0, 1.0, 1.0, 0.75, 1.0, 0.75, 1.0, 1.0, 1.0, 1.0, 1.0, 0.75, 1.0, 0.25, 1.0, 0.5, 1.0, 0.5, 1.0, 0.25, 1.0, 0.25, 1.0, 0.5, 1.0, 0.5, 1.0, 0.25, 1.0, 0.25, 1.0, 0.5, 1.0, 0.5, 1.0, 0.25, 1.0, 0.25, 1.0, 0.5, 1.0, 0.5, 1.0, 0.25, 1.0, 0.25, 1.0, 0.5, 1.0, 0.5, 1.0, 0.25, 1.0, 0.25, 1.0, 0.5, 1.0, 0.5, 1.0, 0.25, 1.0, 0.25, 0.0, 0.5, 0.0, 0.5, 1.0, 0.25, 1.0, 0.5, 1.0, 0.75, 1.0, 0.75, 1.0, 0.5, 1.0, 0.5, 1.0, 0.75, 1.0, 0.75, 1.0, 0.5, 1.0, 0.5, 1.0, 0.75, 1.0, 0.75, 1.0, 0.5, 1.0, 0.5, 1.0, 0.75, 1.0, 0.75, 1.0, 0.5, 1.0, 0.5, 1.0, 0.75, 1.0, 0.75, 1.0, 0.5, 1.0, 0.5, 1.0, 0.75, 1.0, 0.75, 1.0, 0.5, 1.0, 0.5, 0.0, 0.75, 0.0, 0.75, 1.0, 0.5, 1.0, 0.0, 0.0, 0.25, 0.0, 0.25, 1.0, 0.0, 1.0, 0.0, 1.0, 0.25, 1.0, 0.25, 1.0, 0.0, 1.0, 0.0, 1.0, 0.25, 1.0, 0.25, 1.0, 0.0, 1.0, 0.0, 1.0, 0.25, 1.0, 0.25, 1.0, 0.0, 1.0, 0.0, 1.0, 0.25, 1.0, 0.25, 1.0, 0.0, 1.0, 0.0, 1.0, 0.25, 1.0, 0.25, 1.0, 0.0, 1.0, 0.0, 1.0, 0.25, 1.0, 0.25, 1.0, 0.0, 1.0, 0.0, 1.0, 0.25, 1.0, 0.25, 1.0, 0.0, 1.0, 0.5, 1.0, 0.75, 1.0, 0.75, 1.0, 0.5, 1.0, 0.25, 1.0, 0.5, 1.0, 0.5, 1.0, 0.25, 1.0, 0.75, 1.0, 1.0, 1.0, 1.0, 1.0, 0.75, 1.0, 0.0, 1.0, 0.25, 1.0, 0.25, 1.0, 0.0, 1.0, 0.5, 1.0, 0.75, 1.0, 0.75, 1.0, 0.5, 1.0, 0.25, 1.0, 0.5, 1.0, 0.5, 1.0, 0.25, 1.0, 0.75, 1.0, 1.0, 1.0, 1.0, 1.0, 0.75, 1.0, 0.0, 1.0, 0.25, 1.0, 0.25, 1.0, 0.0, 1.0, 0.5, 1.0, 0.75, 1.0, 0.75, 1.0, 0.5, 1.0, 0.25, 1.0, 0.5, 1.0, 0.5, 1.0, 0.25, 1.0, 0.75, 1.0, 1.0, 1.0, 1.0, 1.0, 0.75, 1.0, 0.0, 1.0, 0.25, 1.0, 0.25, 1.0, 0.0, 1.0, 0.5, 1.0, 0.75, 1.0, 0.75, 1.0, 0.5, 1.0, 0.25, 1.0, 0.5, 1.0, 0.5, 1.0, 0.25, 1.0, 0.75, 1.0, 1.0, 1.0, 1.0, 1.0, 0.75, 1.0, 0.0, 1.0, 0.25, 1.0, 0.25, 1.0, 0.0, 1.0, 0.5, 1.0, 0.75, 1.0, 0.75, 1.0, 0.5, 1.0, 0.25, 1.0, 0.5, 1.0, 0.5, 1.0, 0.25, 1.0, 0.75, 1.0, 1.0, 1.0, 1.0, 1.0, 0.75, 1.0, 0.75, 0.0, 1.0, 0.0, 1.0, 1.0, 0.75, 1.0, 0.75, 1.0, 1.0, 1.0, 1.0, 1.0, 0.75, 1.0, 0.75, 1.0, 1.0, 1.0, 1.0, 1.0, 0.75, 1.0, 0.75, 1.0, 1.0, 1.0, 1.0, 1.0, 0.75, 1.0, 0.75, 1.0, 1.0, 1.0, 1.0, 1.0, 0.75, 1.0, 0.75, 1.0, 1.0, 1.0, 1.0, 1.0, 0.75, 1.0, 0.75, 1.0, 1.0, 1.0, 1.0, 1.0, 0.75, 1.0, 0.25, 1.0, 0.5, 1.0, 0.5, 1.0, 0.25, 1.0, 0.25, 1.0, 0.5, 1.0, 0.5, 1.0, 0.25, 1.0, 0.25, 1.0, 0.5, 1.0, 0.5, 1.0, 0.25, 1.0, 0.25, 1.0, 0.5, 1.0, 0.5, 1.0, 0.25, 1.0, 0.25, 1.0, 0.5, 1.0, 0.5, 1.0, 0.25, 1.0, 0.25, 1.0, 0.5, 1.0, 0.5, 1.0, 0.25, 1.0, 0.25, 0.0, 0.5, 0.0, 0.5, 1.0, 0.25, 1.0, 0.5, 1.0, 0.75, 1.0, 0.75, 1.0, 0.5, 1.0, 0.5, 1.0, 0.75, 1.0, 0.75, 1.0, 0.5, 1.0, 0.5, 1.0, 0.75, 1.0, 0.75, 1.0, 0.5, 1.0, 0.5, 1.0, 0.75, 1.0, 0.75, 1.0, 0.5, 1.0, 0.5, 1.0, 0.75, 1.0, 0.75, 1.0, 0.5, 1.0, 0.5, 1.0, 0.75, 1.0, 0.75, 1.0, 0.5, 1.0, 0.5, 0.0, 0.75, 0.0, 0.75, 1.0, 0.5, 1.0, 0.0, 0.0, 0.25, 0.0, 0.25, 1.0, 0.0, 1.0, 0.0, 1.0, 0.25, 1.0, 0.25, 1.0, 0.0, 1.0, 0.0, 1.0, 0.25, 1.0, 0.25, 1.0, 0.0, 1.0, 0.0, 1.0, 0.25, 1.0, 0.25, 1.0, 0.0, 1.0, 0.0, 1.0, 0.25, 1.0, 0.25, 1.0, 0.0, 1.0, 0.0, 1.0, 0.25, 1.0, 0.25, 1.0, 0.0, 1.0, 0.0, 1.0, 0.25, 1.0, 0.25, 1.0, 0.0, 1.0, 0.0, 1.0, 0.25, 1.0, 0.25, 1.0, 0.0, 1.0, 0.5, 1.0, 0.75, 1.0, 0.75, 1.0, 0.5, 1.0, 0.25, 1.0, 0.5, 1.0, 0.5, 1.0, 0.25, 1.0, 0.75, 1.0, 1.0, 1.0, 1.0, 1.0, 0.75, 1.0, 0.0, 1.0, 0.25, 1.0, 0.25, 1.0, 0.0, 1.0, 0.5, 1.0, 0.75, 1.0, 0.75, 1.0, 0.5, 1.0, 0.25, 1.0, 0.5, 1.0, 0.5, 1.0, 0.25, 1.0, 0.75, 1.0, 1.0, 1.0, 1.0, 1.0, 0.75, 1.0, 0.0, 1.0, 0.25, 1.0, 0.25, 1.0, 0.0, 1.0, 0.5, 1.0, 0.75, 1.0, 0.75, 1.0, 0.5, 1.0, 0.25, 1.0, 0.5, 1.0, 0.5, 1.0, 0.25, 1.0, 0.75, 1.0, 1.0, 1.0, 1.0, 1.0, 0.75, 1.0, 0.0, 1.0, 0.25, 1.0, 0.25, 1.0, 0.0, 1.0, 0.5, 1.0, 0.75, 1.0, 0.75, 1.0, 0.5, 1.0, 0.25, 1.0, 0.5, 1.0, 0.5, 1.0, 0.25, 1.0, 0.75, 1.0, 1.0, 1.0, 1.0, 1.0, 0.75, 1.0, 0.0, 1.0, 0.25, 1.0, 0.25, 1.0, 0.0, 1.0, 0.5, 1.0, 0.75, 1.0, 0.75, 1.0, 0.5, 1.0, 0.25, 1.0, 0.5, 1.0, 0.5, 1.0, 0.25, 1.0, 0.75, 1.0, 1.0, 1.0, 1.0, 1.0, 0.75, 1.0, 0.75, 0.0, 1.0, 0.0, 1.0, 1.0, 0.75, 1.0, 0.75, 1.0, 1.0, 1.0, 1.0, 1.0, 0.75, 1.0, 0.75, 1.0, 1.0, 1.0, 1.0, 1.0, 0.75, 1.0, 0.75, 1.0, 1.0, 1.0, 1.0, 1.0, 0.75, 1.0, 0.75, 1.0, 1.0, 1.0, 1.0, 1.0, 0.75, 1.0, 0.75, 1.0, 1.0, 1.0, 1.0, 1.0, 0.75, 1.0, 0.75, 1.0, 1.0, 1.0, 1.0, 1.0, 0.75, 1.0, 0.25, 1.0, 0.5, 1.0, 0.5, 1.0, 0.25, 1.0, 0.25, 1.0, 0.5, 1.0, 0.5, 1.0, 0.25, 1.0, 0.25, 1.0, 0.5, 1.0, 0.5, 1.0, 0.25, 1.0, 0.25, 1.0, 0.5, 1.0, 0.5, 1.0, 0.25, 1.0, 0.25, 1.0, 0.5, 1.0, 0.5, 1.0, 0.25, 1.0, 0.25, 1.0, 0.5, 1.0, 0.5, 1.0, 0.25, 1.0, 0.25, 0.0, 0.5, 0.0, 0.5, 1.0, 0.25, 1.0, 0.5, 1.0, 0.75, 1.0, 0.75, 1.0, 0.5, 1.0, 0.5, 1.0, 0.75, 1.0, 0.75, 1.0, 0.5, 1.0, 0.5, 1.0, 0.75, 1.0, 0.75, 1.0, 0.5, 1.0, 0.5, 1.0, 0.75, 1.0, 0.75, 1.0, 0.5, 1.0, 0.5, 1.0, 0.75, 1.0, 0.75, 1.0, 0.5, 1.0, 0.5, 1.0, 0.75, 1.0, 0.75, 1.0, 0.5, 1.0, 0.5, 0.0, 0.75, 0.0, 0.75, 1.0, 0.5, 1.0, 0.0, 0.0, 0.25, 0.0, 0.25, 1.0, 0.0, 1.0, 0.0, 1.0, 0.25, 1.0, 0.25, 1.0, 0.0, 1.0, 0.0, 1.0, 0.25, 1.0, 0.25, 1.0, 0.0, 1.0, 0.0, 1.0, 0.25, 1.0, 0.25, 1.0, 0.0, 1.0, 0.0, 1.0, 0.25, 1.0, 0.25, 1.0, 0.0, 1.0, 0.0, 1.0, 0.25, 1.0, 0.25, 1.0, 0.0, 1.0, 0.0, 1.0, 0.25, 1.0, 0.25, 1.0, 0.0, 1.0, 0.0, 1.0, 0.25, 1.0, 0.25, 1.0, 0.0, 1.0, 0.5, 1.0, 0.75, 1.0, 0.75, 1.0, 0.5, 1.0, 0.25, 1.0, 0.5, 1.0, 0.5, 1.0, 0.25, 1.0, 0.75, 1.0, 1.0, 1.0, 1.0, 1.0, 0.75, 1.0, 0.0, 1.0, 0.25, 1.0, 0.25, 1.0, 0.0, 1.0, 0.5, 1.0, 0.75, 1.0, 0.75, 1.0, 0.5, 1.0, 0.25, 1.0, 0.5, 1.0, 0.5, 1.0, 0.25, 1.0, 0.75, 1.0, 1.0, 1.0, 1.0, 1.0, 0.75, 1.0, 0.0, 1.0, 0.25, 1.0, 0.25, 1.0, 0.0, 1.0, 0.5, 1.0, 0.75, 1.0, 0.75, 1.0, 0.5, 1.0, 0.25, 1.0, 0.5, 1.0, 0.5, 1.0, 0.25, 1.0, 0.75, 1.0, 1.0, 1.0, 1.0, 1.0, 0.75, 1.0, 0.0, 1.0, 0.25, 1.0, 0.25, 1.0, 0.0, 1.0, 0.5, 1.0, 0.75, 1.0, 0.75, 1.0, 0.5, 1.0, 0.25, 1.0, 0.5, 1.0, 0.5, 1.0, 0.25, 1.0, 0.75, 1.0, 1.0, 1.0, 1.0, 1.0, 0.75, 1.0, 0.0, 1.0, 0.25, 1.0, 0.25, 1.0, 0.0, 1.0, 0.5, 1.0, 0.75, 1.0, 0.75, 1.0, 0.5, 1.0, 0.25, 1.0, 0.5, 1.0, 0.5, 1.0, 0.25, 1.0, 0.75, 1.0, 1.0, 1.0, 1.0, 1.0, 0.75, 1.0, 0.75, 0.0, 1.0, 0.0, 1.0, 1.0, 0.75, 1.0, 0.75, 1.0, 1.0, 1.0, 1.0, 1.0, 0.75, 1.0, 0.75, 1.0, 1.0, 1.0, 1.0, 1.0, 0.75, 1.0, 0.75, 1.0, 1.0, 1.0, 1.0, 1.0, 0.75, 1.0, 0.75, 1.0, 1.0, 1.0, 1.0, 1.0, 0.75, 1.0, 0.75, 1.0, 1.0, 1.0, 1.0, 1.0, 0.75, 1.0, 0.75, 1.0, 1.0, 1.0, 1.0, 1.0, 0.75, 1.0, 0.25, 1.0, 0.5, 1.0, 0.5, 1.0, 0.25, 1.0, 0.25, 1.0, 0.5, 1.0, 0.5, 1.0, 0.25, 1.0, 0.25, 1.0, 0.5, 1.0, 0.5, 1.0, 0.25, 1.0, 0.25, 1.0, 0.5, 1.0, 0.5, 1.0, 0.25, 1.0, 0.25, 1.0, 0.5, 1.0, 0.5, 1.0, 0.25, 1.0, 0.25, 1.0, 0.5, 1.0, 0.5, 1.0, 0.25, 1.0, 0.25, 0.0, 0.5, 0.0, 0.5, 1.0, 0.25, 1.0, 0.5, 1.0, 0.75, 1.0, 0.75, 1.0, 0.5, 1.0, 0.5, 1.0, 0.75, 1.0, 0.75, 1.0, 0.5, 1.0, 0.5, 1.0, 0.75, 1.0, 0.75, 1.0, 0.5, 1.0, 0.5, 1.0, 0.75, 1.0, 0.75, 1.0, 0.5, 1.0, 0.5, 1.0, 0.75, 1.0, 0.75, 1.0, 0.5, 1.0, 0.5, 1.0, 0.75, 1.0, 0.75, 1.0, 0.5, 1.0, 0.5, 0.0, 0.75, 0.0, 0.75, 1.0, 0.5, 1.0, 0.0, 0.0, 0.25, 0.0, 0.25, 1.0, 0.0, 1.0, 0.0, 1.0, 0.25, 1.0, 0.25, 1.0, 0.0, 1.0, 0.0, 1.0, 0.25, 1.0, 0.25, 1.0, 0.0, 1.0, 0.0, 1.0, 0.25, 1.0, 0.25, 1.0, 0.0, 1.0, 0.0, 1.0, 0.25, 1.0, 0.25, 1.0, 0.0, 1.0, 0.0, 1.0, 0.25, 1.0, 0.25, 1.0, 0.0, 1.0, 0.0, 1.0, 0.25, 1.0, 0.25, 1.0, 0.0, 1.0, 0.0, 1.0, 0.25, 1.0, 0.25, 1.0, 0.0, 1.0, 0.5, 1.0, 0.75, 1.0, 0.75, 1.0, 0.5, 1.0, 0.25, 1.0, 0.5, 1.0, 0.5, 1.0, 0.25, 1.0, 0.75, 1.0, 1.0, 1.0, 1.0, 1.0, 0.75, 1.0, 0.0, 1.0, 0.25, 1.0, 0.25, 1.0, 0.0, 1.0, 0.5, 1.0, 0.75, 1.0, 0.75, 1.0, 0.5, 1.0, 0.25, 1.0, 0.5, 1.0, 0.5, 1.0, 0.25, 1.0, 0.75, 1.0, 1.0, 1.0, 1.0, 1.0, 0.75, 1.0, 0.0, 1.0, 0.25, 1.0, 0.25, 1.0, 0.0, 1.0, 0.5, 1.0, 0.75, 1.0, 0.75, 1.0, 0.5, 1.0, 0.25, 1.0, 0.5, 1.0, 0.5, 1.0, 0.25, 1.0, 0.75, 1.0, 1.0, 1.0, 1.0, 1.0, 0.75, 1.0, 0.0, 1.0, 0.25, 1.0, 0.25, 1.0, 0.0, 1.0, 0.5, 1.0, 0.75, 1.0, 0.75, 1.0, 0.5, 1.0, 0.25, 1.0, 0.5, 1.0, 0.5, 1.0, 0.25, 1.0, 0.75, 1.0, 1.0, 1.0, 1.0, 1.0, 0.75, 1.0, 0.0, 1.0, 0.25, 1.0, 0.25, 1.0, 0.0, 1.0, 0.5, 1.0, 0.75, 1.0, 0.75, 1.0, 0.5, 1.0, 0.25, 1.0, 0.5, 1.0, 0.5, 1.0, 0.25, 1.0, 0.75, 1.0, 1.0, 1.0, 1.0, 1.0, 0.75, 1.0, 0.75, 0.0, 1.0, 0.0, 1.0, 1.0, 0.75, 1.0, 0.75, 1.0, 1.0, 1.0, 1.0, 1.0, 0.75, 1.0, 0.75, 1.0, 1.0, 1.0, 1.0, 1.0, 0.75, 1.0, 0.75, 1.0, 1.0, 1.0, 1.0, 1.0, 0.75, 1.0, 0.75, 1.0, 1.0, 1.0, 1.0, 1.0, 0.75, 1.0, 0.75, 1.0, 1.0, 1.0, 1.0, 1.0, 0.75, 1.0, 0.75, 1.0, 1.0, 1.0, 1.0, 1.0, 0.75, 1.0, 0.25, 1.0, 0.5, 1.0, 0.5, 1.0, 0.25, 1.0, 0.25, 1.0, 0.5, 1.0, 0.5, 1.0, 0.25, 1.0, 0.25, 1.0, 0.5, 1.0, 0.5, 1.0, 0.25, 1.0, 0.25, 1.0, 0.5, 1.0, 0.5, 1.0, 0.25, 1.0, 0.25, 1.0, 0.5, 1.0, 0.5, 1.0, 0.25, 1.0, 0.25, 1.0, 0.5, 1.0, 0.5, 1.0, 0.25, 1.0, 0.25, 0.0, 0.5, 0.0, 0.5, 1.0, 0.25, 1.0, 0.5, 1.0, 0.75, 1.0, 0.75, 1.0, 0.5, 1.0, 0.5, 1.0, 0.75, 1.0, 0.75, 1.0, 0.5, 1.0, 0.5, 1.0, 0.75, 1.0, 0.75, 1.0, 0.5, 1.0, 0.5, 1.0, 0.75, 1.0, 0.75, 1.0, 0.5, 1.0, 0.5, 1.0, 0.75, 1.0, 0.75, 1.0, 0.5, 1.0, 0.5, 1.0, 0.75, 1.0, 0.75, 1.0, 0.5, 1.0, 0.5, 0.0, 0.75, 0.0, 0.75, 1.0, 0.5, 1.0, 0.0, 0.0, 0.25, 0.0, 0.25, 1.0, 0.0, 1.0, 0.0, 1.0, 0.25, 1.0, 0.25, 1.0, 0.0, 1.0, 0.0, 1.0, 0.25, 1.0, 0.25, 1.0, 0.0, 1.0, 0.0, 1.0, 0.25, 1.0, 0.25, 1.0, 0.0, 1.0, 0.0, 1.0, 0.25, 1.0, 0.25, 1.0, 0.0, 1.0, 0.0, 1.0, 0.25, 1.0, 0.25, 1.0, 0.0, 1.0, 0.0, 1.0, 0.25, 1.0, 0.25, 1.0, 0.0, 1.0, 0.0, 1.0, 0.25, 1.0, 0.25, 1.0, 0.0, 1.0, 0.5, 1.0, 0.75, 1.0, 0.75, 1.0, 0.5, 1.0, 0.25, 1.0, 0.5, 1.0, 0.5, 1.0, 0.25, 1.0, 0.75, 1.0, 1.0, 1.0, 1.0, 1.0, 0.75, 1.0, 0.0, 1.0, 0.25, 1.0, 0.25, 1.0, 0.0, 1.0, 0.5, 1.0, 0.75, 1.0, 0.75, 1.0, 0.5, 1.0, 0.25, 1.0, 0.5, 1.0, 0.5, 1.0, 0.25, 1.0, 0.75, 1.0, 1.0, 1.0, 1.0, 1.0, 0.75, 1.0, 0.0, 1.0, 0.25, 1.0, 0.25, 1.0, 0.0, 1.0, 0.5, 1.0, 0.75, 1.0, 0.75, 1.0, 0.5, 1.0, 0.25, 1.0, 0.5, 1.0, 0.5, 1.0, 0.25, 1.0, 0.75, 1.0, 1.0, 1.0, 1.0, 1.0, 0.75, 1.0, 0.0, 1.0, 0.25, 1.0, 0.25, 1.0, 0.0, 1.0, 0.5, 1.0, 0.75, 1.0, 0.75, 1.0, 0.5, 1.0, 0.25, 1.0, 0.5, 1.0, 0.5, 1.0, 0.25, 1.0, 0.75, 1.0, 1.0, 1.0, 1.0, 1.0, 0.75, 1.0, 0.0, 1.0, 0.25, 1.0, 0.25, 1.0, 0.0, 1.0, 0.5, 1.0, 0.75, 1.0, 0.75, 1.0, 0.5, 1.0, 0.25, 1.0, 0.5, 1.0, 0.5, 1.0, 0.25, 1.0, 0.75, 1.0, 1.0, 1.0, 1.0, 1.0, 0.75, 1.0, 0.75, 0.0, 1.0, 0.0, 1.0, 1.0, 0.75, 1.0, 0.75, 1.0, 1.0, 1.0, 1.0, 1.0, 0.75, 1.0, 0.75, 1.0, 1.0, 1.0, 1.0, 1.0, 0.75, 1.0, 0.75, 1.0, 1.0, 1.0, 1.0, 1.0, 0.75, 1.0, 0.75, 1.0, 1.0, 1.0, 1.0, 1.0, 0.75, 1.0, 0.75, 1.0, 1.0, 1.0, 1.0, 1.0, 0.75, 1.0, 0.75, 1.0, 1.0, 1.0, 1.0, 1.0, 0.75, 1.0, 0.25, 1.0, 0.5, 1.0, 0.5, 1.0, 0.25, 1.0, 0.25, 1.0, 0.5, 1.0, 0.5, 1.0, 0.25, 1.0, 0.25, 1.0, 0.5, 1.0, 0.5, 1.0, 0.25, 1.0, 0.25, 1.0, 0.5, 1.0, 0.5, 1.0, 0.25, 1.0, 0.25, 1.0, 0.5, 1.0, 0.5, 1.0, 0.25, 1.0, 0.25, 1.0, 0.5, 1.0, 0.5, 1.0, 0.25, 1.0, 0.25, 0.0, 0.5, 0.0, 0.5, 1.0, 0.25, 1.0, 0.5, 1.0, 0.75, 1.0, 0.75, 1.0, 0.5, 1.0, 0.5, 1.0, 0.75, 1.0, 0.75, 1.0, 0.5, 1.0, 0.5, 1.0, 0.75, 1.0, 0.75, 1.0, 0.5, 1.0, 0.5, 1.0, 0.75, 1.0, 0.75, 1.0, 0.5, 1.0, 0.5, 1.0, 0.75, 1.0, 0.75, 1.0, 0.5, 1.0, 0.5, 1.0, 0.75, 1.0, 0.75, 1.0, 0.5, 1.0, 0.5, 0.0, 0.75, 0.0, 0.75, 1.0, 0.5, 1.0, 0.0, 0.0, 0.25, 0.0, 0.25, 1.0, 0.0, 1.0, 0.0, 1.0, 0.25, 1.0, 0.25, 1.0, 0.0, 1.0, 0.0, 1.0, 0.25, 1.0, 0.25, 1.0, 0.0, 1.0, 0.0, 1.0, 0.25, 1.0, 0.25, 1.0, 0.0, 1.0, 0.0, 1.0, 0.25, 1.0, 0.25, 1.0, 0.0, 1.0, 0.0, 1.0, 0.25, 1.0, 0.25, 1.0, 0.0, 1.0, 0.0, 1.0, 0.25, 1.0, 0.25, 1.0, 0.0, 1.0, 0.0, 1.0, 0.25, 1.0, 0.25, 1.0, 0.0, 1.0, 0.5, 1.0, 0.75, 1.0, 0.75, 1.0, 0.5, 1.0, 0.25, 1.0, 0.5, 1.0, 0.5, 1.0, 0.25, 1.0, 0.75, 1.0, 1.0, 1.0, 1.0, 1.0, 0.75, 1.0, 0.0, 1.0, 0.25, 1.0, 0.25, 1.0, 0.0, 1.0, 0.5, 1.0, 0.75, 1.0, 0.75, 1.0, 0.5, 1.0, 0.25, 1.0, 0.5, 1.0, 0.5, 1.0, 0.25, 1.0, 0.75, 1.0, 1.0, 1.0, 1.0, 1.0, 0.75, 1.0, 0.0, 1.0, 0.25, 1.0, 0.25, 1.0, 0.0, 1.0, 0.5, 1.0, 0.75, 1.0, 0.75, 1.0, 0.5, 1.0, 0.25, 1.0, 0.5, 1.0, 0.5, 1.0, 0.25, 1.0, 0.75, 1.0, 1.0, 1.0, 1.0, 1.0, 0.75, 1.0, 0.0, 1.0, 0.25, 1.0, 0.25, 1.0, 0.0, 1.0, 0.5, 1.0, 0.75, 1.0, 0.75, 1.0, 0.5, 1.0, 0.25, 1.0, 0.5, 1.0, 0.5, 1.0, 0.25, 1.0, 0.75, 1.0, 1.0, 1.0, 1.0, 1.0, 0.75, 1.0, 0.0, 1.0, 0.25, 1.0, 0.25, 1.0, 0.0, 1.0, 0.5, 1.0, 0.75, 1.0, 0.75, 1.0, 0.5, 1.0, 0.25, 1.0, 0.5, 1.0, 0.5, 1.0, 0.25, 1.0, 0.75, 1.0, 1.0, 1.0, 1.0, 1.0, 0.75, 1.0])
me_cylinder.materials.append(mat_material_001)
me_cylinder.materials.append(mat_leaf)
me_cylinder.update()
me_plane = bpy.data.meshes.new('Plane')
me_plane.from_pydata([(-0.02823, -1.0, 0.0), (0.02823, -1.0, 0.0), (-0.01652, -0.795, 0.0), (0.01652, -0.795, 0.0), (-0.02866, -0.6133, 0.0), (0.02866, -0.6133, 0.0), (-0.1495, -0.3956, 0.02929), (0.1632, -0.4078, 0.02657), (-0.214, -0.0899, 0.043), (0.214, -0.0899, 0.04955), (-0.1964, 0.3429, 0.0176), (0.1916, 0.3423, 0.01842), (-0.07163, 0.7682, 0.0), (0.07163, 0.7682, 0.0), (-0.01188, 1.022, 0.1082), (0.009996, 1.022, 0.1092), (0.0, -1.0, 0.0), (0.0, -0.795, 0.0), (0.0, -0.6133, 0.0), (0.0, -0.4078, -0.008479), (0.0, -0.0899, 0.01412), (0.0, 0.3427, -0.01775), (0.0, 0.7682, 0.0), (0.0, 1.029, 0.1186), (0.01411, -1.0, 0.0), (0.008261, -0.795, 0.0), (0.01433, -0.6133, 0.0), (0.08161, -0.4078, 0.009491), (0.107, -0.0899, 0.03378), (0.1029, 0.3427, 0.003559), (0.03582, 0.7682, 0.0), (0.004321, 1.027, 0.1165), (-0.008261, -0.795, 0.0), (-0.01433, -0.6133, 0.0), (-0.08161, -0.4078, 0.01127), (-0.107, -0.0899, 0.03252), (-0.1029, 0.3427, 0.002906), (-0.03582, 0.7682, 0.0), (-0.005108, 1.028, 0.1176), (-0.01411, -1.0, 0.0), (0.0412, 0.9184, 0.03009), (-0.0412, 0.9184, 0.03009), (0.0, 0.9184, 0.03009), (0.0206, 0.9184, 0.03009), (-0.0206, 0.9184, 0.03009), (0.1387, 0.5554, 0.01409), (-0.1387, 0.5554, -0.0003545), (0.0, 0.5554, -0.02081), (0.06936, 0.5554, -0.003783), (-0.06936, 0.5554, -0.01171), (0.2099, 0.1264, 0.04955), (-0.2099, 0.1264, 0.043), (0.0, 0.1264, 0.01412), (0.1049, 0.1264, 0.03367), (-0.1049, 0.1264, 0.0323), (0.1886, -0.2488, 0.04955), (-0.1886, -0.2488, 0.043), (0.0, -0.2488, 0.01412), (0.09429, -0.2488, 0.03303), (-0.09429, -0.2488, 0.03106), (0.02598, 0.9813, 0.06806), (0.0, 0.9813, 0.06806), (0.01299, 0.9813, 0.06806), (-0.01299, 0.9813, 0.06806), (-0.02598, 0.9813, 0.06806)], [], [(24, 1, 3, 25), (25, 3, 5, 26), (26, 5, 7, 27), (58, 55, 9, 28), (53, 50, 11, 29), (48, 45, 13, 30), (62, 60, 15, 31), (63, 61, 23, 38), (49, 47, 22, 37), (54, 52, 21, 36), (59, 57, 20, 35), (33, 18, 19, 34), (32, 17, 18, 33), (39, 16, 17, 32), (61, 62, 31, 23), (47, 48, 30, 22), (52, 53, 29, 21), (57, 58, 28, 20), (18, 26, 27, 19), (17, 25, 26, 18), (16, 24, 25, 17), (0, 39, 32, 2), (2, 32, 33, 4), (4, 33, 34, 6), (56, 59, 35, 8), (51, 54, 36, 10), (46, 49, 37, 12), (64, 63, 38, 14), (12, 37, 44, 41), (22, 30, 43, 42), (37, 22, 42, 44), (30, 13, 40, 43), (10, 36, 49, 46), (21, 29, 48, 47), (36, 21, 47, 49), (29, 11, 45, 48), (8, 35, 54, 51), (20, 28, 53, 52), (35, 20, 52, 54), (28, 9, 50, 53), (6, 34, 59, 56), (19, 27, 58, 57), (34, 19, 57, 59), (27, 7, 55, 58), (41, 44, 63, 64), (42, 43, 62, 61), (44, 42, 61, 63), (43, 40, 60, 62)])
_uv = me_plane.uv_layers.new(name='UVMap')
_uv.uv.foreach_set('vector', [0.75, 0.0, 1.0, 0.0, 1.0, 1.0, 0.75, 1.0, 0.75, 1.0, 1.0, 1.0, 1.0, 1.0, 0.75, 1.0, 0.75, 1.0, 1.0, 1.0, 1.0, 1.0, 0.75, 1.0, 0.75, 1.0, 1.0, 1.0, 1.0, 1.0, 0.75, 1.0, 0.75, 1.0, 1.0, 1.0, 1.0, 1.0, 0.75, 1.0, 0.75, 1.0, 1.0, 1.0, 1.0, 1.0, 0.75, 1.0, 0.75, 1.0, 1.0, 1.0, 1.0, 1.0, 0.75, 1.0, 0.25, 1.0, 0.5, 1.0, 0.5, 1.0, 0.25, 1.0, 0.25, 1.0, 0.5, 1.0, 0.5, 1.0, 0.25, 1.0, 0.25, 1.0, 0.5, 1.0, 0.5, 1.0, 0.25, 1.0, 0.25, 1.0, 0.5, 1.0, 0.5, 1.0, 0.25, 1.0, 0.25, 1.0, 0.5, 1.0, 0.5, 1.0, 0.25, 1.0, 0.25, 1.0, 0.5, 1.0, 0.5, 1.0, 0.25, 1.0, 0.25, 0.0, 0.5, 0.0, 0.5, 1.0, 0.25, 1.0, 0.5, 1.0, 0.75, 1.0, 0.75, 1.0, 0.5, 1.0, 0.5, 1.0, 0.75, 1.0, 0.75, 1.0, 0.5, 1.0, 0.5, 1.0, 0.75, 1.0, 0.75, 1.0, 0.5, 1.0, 0.5, 1.0, 0.75, 1.0, 0.75, 1.0, 0.5, 1.0, 0.5, 1.0, 0.75, 1.0, 0.75, 1.0, 0.5, 1.0, 0.5, 1.0, 0.75, 1.0, 0.75, 1.0, 0.5, 1.0, 0.5, 0.0, 0.75, 0.0, 0.75, 1.0, 0.5, 1.0, 0.0, 0.0, 0.25, 0.0, 0.25, 1.0, 0.0, 1.0, 0.0, 1.0, 0.25, 1.0, 0.25, 1.0, 0.0, 1.0, 0.0, 1.0, 0.25, 1.0, 0.25, 1.0, 0.0, 1.0, 0.0, 1.0, 0.25, 1.0, 0.25, 1.0, 0.0, 1.0, 0.0, 1.0, 0.25, 1.0, 0.25, 1.0, 0.0, 1.0, 0.0, 1.0, 0.25, 1.0, 0.25, 1.0, 0.0, 1.0, 0.0, 1.0, 0.25, 1.0, 0.25, 1.0, 0.0, 1.0, 0.0, 1.0, 0.25, 1.0, 0.25, 1.0, 0.0, 1.0, 0.5, 1.0, 0.75, 1.0, 0.75, 1.0, 0.5, 1.0, 0.25, 1.0, 0.5, 1.0, 0.5, 1.0, 0.25, 1.0, 0.75, 1.0, 1.0, 1.0, 1.0, 1.0, 0.75, 1.0, 0.0, 1.0, 0.25, 1.0, 0.25, 1.0, 0.0, 1.0, 0.5, 1.0, 0.75, 1.0, 0.75, 1.0, 0.5, 1.0, 0.25, 1.0, 0.5, 1.0, 0.5, 1.0, 0.25, 1.0, 0.75, 1.0, 1.0, 1.0, 1.0, 1.0, 0.75, 1.0, 0.0, 1.0, 0.25, 1.0, 0.25, 1.0, 0.0, 1.0, 0.5, 1.0, 0.75, 1.0, 0.75, 1.0, 0.5, 1.0, 0.25, 1.0, 0.5, 1.0, 0.5, 1.0, 0.25, 1.0, 0.75, 1.0, 1.0, 1.0, 1.0, 1.0, 0.75, 1.0, 0.0, 1.0, 0.25, 1.0, 0.25, 1.0, 0.0, 1.0, 0.5, 1.0, 0.75, 1.0, 0.75, 1.0, 0.5, 1.0, 0.25, 1.0, 0.5, 1.0, 0.5, 1.0, 0.25, 1.0, 0.75, 1.0, 1.0, 1.0, 1.0, 1.0, 0.75, 1.0, 0.0, 1.0, 0.25, 1.0, 0.25, 1.0, 0.0, 1.0, 0.5, 1.0, 0.75, 1.0, 0.75, 1.0, 0.5, 1.0, 0.25, 1.0, 0.5, 1.0, 0.5, 1.0, 0.25, 1.0, 0.75, 1.0, 1.0, 1.0, 1.0, 1.0, 0.75, 1.0])
me_plane.materials.append(mat_leaf)
me_plane.update()

# ---- objects
ob_stick = bpy.data.objects.new('Stick', me_cylinder)
ob_plane = bpy.data.objects.new('Plane', me_plane)

# ---- transforms, parenting, visibility, modifiers, constraints
ob_stick.location = (0.0, -1.366, 0.0)
ob_plane.location = (0.0, 0.0, 1.364)
ob_plane.scale = (0.1336, 0.1336, 0.1336)

# ---- collection membership
col_collection.objects.link(ob_stick)
col_collection.objects.link(ob_plane)

# ---- scene / render settings (as saved in the file)
scene.frame_start = 1; scene.frame_end = 250; scene.frame_set(1)
scene.render.engine = 'BLENDER_EEVEE_NEXT'
scene.cycles.sampling_pattern = 'TABULATED_SOBOL'
scene.cycles.use_light_tree = False
scene.view_settings.view_transform = 'Filmic'
bpy.context.view_layer.update()

# ---- added for rendering (the .blend has no active camera and no usable light): camera, sun
cam_auto = bpy.data.cameras.new('AutoCamera')
cam_auto.lens = 50.0
cam_auto.sensor_width = 36.0
cam_auto.clip_end = 1000.0
ob_auto_camera = bpy.data.objects.new('AutoCamera', cam_auto)
scene.collection.objects.link(ob_auto_camera)
ob_auto_camera.location = (4.46678, -7.03455, 4.22292)
ob_auto_camera.rotation_euler = (1.09748, -7.21219e-08, 0.694738)
scene.camera = ob_auto_camera
light_auto_sun = bpy.data.lights.new('AutoSun', 'SUN')
light_auto_sun.energy = 3.0
light_auto_sun.angle = 0.0523599
ob_auto_sun = bpy.data.objects.new('AutoSun', light_auto_sun)
scene.collection.objects.link(ob_auto_sun)
ob_auto_sun.rotation_euler = (0.872665, 0.174533, 0.523599)
bpy.context.view_layer.update()
